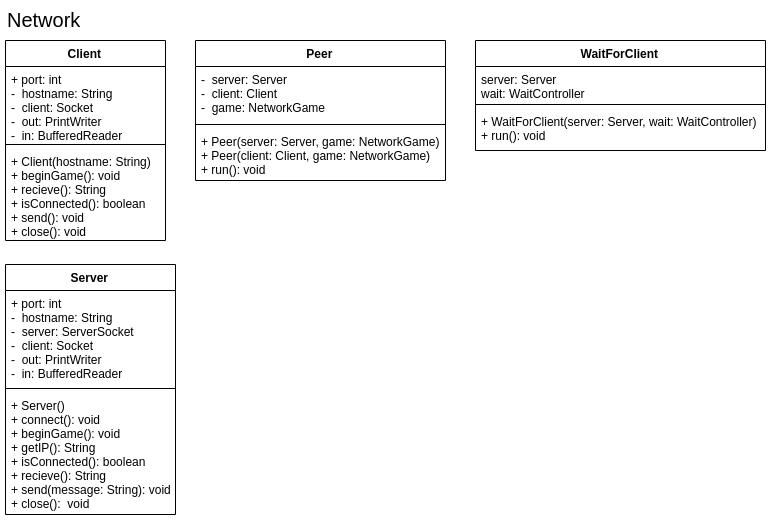

The diagram above was exported from draw.io. Its source (the exported page's mxGraphModel, read from the mxfile embedded in the PNG):
<mxGraphModel dx="1991" dy="1144" grid="1" gridSize="10" guides="1" tooltips="1" connect="1" arrows="1" fold="1" page="1" pageScale="1" pageWidth="1654" pageHeight="1169" math="0" shadow="0">
  <root>
    <mxCell id="0" />
    <mxCell id="1" parent="0" />
    <mxCell id="2" value="Client" style="swimlane;fontStyle=1;align=center;verticalAlign=top;childLayout=stackLayout;horizontal=1;startSize=26;horizontalStack=0;resizeParent=1;resizeParentMax=0;resizeLast=0;collapsible=1;marginBottom=0;" vertex="1" parent="1">
      <mxGeometry x="975" y="573" width="160" height="200" as="geometry" />
    </mxCell>
    <mxCell id="3" value="+ port: int&#10;-  hostname: String&#10;-  client: Socket&#10;-  out: PrintWriter&#10;-  in: BufferedReader&#10;" style="text;strokeColor=none;fillColor=none;align=left;verticalAlign=top;spacingLeft=4;spacingRight=4;overflow=hidden;rotatable=0;points=[[0,0.5],[1,0.5]];portConstraint=eastwest;" vertex="1" parent="2">
      <mxGeometry y="26" width="160" height="74" as="geometry" />
    </mxCell>
    <mxCell id="4" value="" style="line;strokeWidth=1;fillColor=none;align=left;verticalAlign=middle;spacingTop=-1;spacingLeft=3;spacingRight=3;rotatable=0;labelPosition=right;points=[];portConstraint=eastwest;" vertex="1" parent="2">
      <mxGeometry y="100" width="160" height="8" as="geometry" />
    </mxCell>
    <mxCell id="5" value="+ Client(hostname: String)&#10;+ beginGame(): void&#10;+ recieve(): String&#10;+ isConnected(): boolean&#10;+ send(): void&#10;+ close(): void&#10;" style="text;strokeColor=none;fillColor=none;align=left;verticalAlign=top;spacingLeft=4;spacingRight=4;overflow=hidden;rotatable=0;points=[[0,0.5],[1,0.5]];portConstraint=eastwest;" vertex="1" parent="2">
      <mxGeometry y="108" width="160" height="92" as="geometry" />
    </mxCell>
    <mxCell id="6" value="Peer" style="swimlane;fontStyle=1;align=center;verticalAlign=top;childLayout=stackLayout;horizontal=1;startSize=26;horizontalStack=0;resizeParent=1;resizeParentMax=0;resizeLast=0;collapsible=1;marginBottom=0;" vertex="1" parent="1">
      <mxGeometry x="1165" y="573" width="250" height="140" as="geometry" />
    </mxCell>
    <mxCell id="7" value="-  server: Server&#10;-  client: Client&#10;-  game: NetworkGame&#10;" style="text;strokeColor=none;fillColor=none;align=left;verticalAlign=top;spacingLeft=4;spacingRight=4;overflow=hidden;rotatable=0;points=[[0,0.5],[1,0.5]];portConstraint=eastwest;" vertex="1" parent="6">
      <mxGeometry y="26" width="250" height="54" as="geometry" />
    </mxCell>
    <mxCell id="8" value="" style="line;strokeWidth=1;fillColor=none;align=left;verticalAlign=middle;spacingTop=-1;spacingLeft=3;spacingRight=3;rotatable=0;labelPosition=right;points=[];portConstraint=eastwest;" vertex="1" parent="6">
      <mxGeometry y="80" width="250" height="8" as="geometry" />
    </mxCell>
    <mxCell id="9" value="+ Peer(server: Server, game: NetworkGame)&#10;+ Peer(client: Client, game: NetworkGame)&#10;+ run(): void&#10;&#10;" style="text;strokeColor=none;fillColor=none;align=left;verticalAlign=top;spacingLeft=4;spacingRight=4;overflow=hidden;rotatable=0;points=[[0,0.5],[1,0.5]];portConstraint=eastwest;" vertex="1" parent="6">
      <mxGeometry y="88" width="250" height="52" as="geometry" />
    </mxCell>
    <mxCell id="10" value="Server" style="swimlane;fontStyle=1;align=center;verticalAlign=top;childLayout=stackLayout;horizontal=1;startSize=26;horizontalStack=0;resizeParent=1;resizeParentMax=0;resizeLast=0;collapsible=1;marginBottom=0;" vertex="1" parent="1">
      <mxGeometry x="975" y="797" width="170" height="250" as="geometry" />
    </mxCell>
    <mxCell id="11" value="+ port: int&#10;-  hostname: String&#10;-  server: ServerSocket&#10;-  client: Socket&#10;-  out: PrintWriter&#10;-  in: BufferedReader&#10;" style="text;strokeColor=none;fillColor=none;align=left;verticalAlign=top;spacingLeft=4;spacingRight=4;overflow=hidden;rotatable=0;points=[[0,0.5],[1,0.5]];portConstraint=eastwest;" vertex="1" parent="10">
      <mxGeometry y="26" width="170" height="94" as="geometry" />
    </mxCell>
    <mxCell id="12" value="" style="line;strokeWidth=1;fillColor=none;align=left;verticalAlign=middle;spacingTop=-1;spacingLeft=3;spacingRight=3;rotatable=0;labelPosition=right;points=[];portConstraint=eastwest;" vertex="1" parent="10">
      <mxGeometry y="120" width="170" height="8" as="geometry" />
    </mxCell>
    <mxCell id="13" value="+ Server()&#10;+ connect(): void&#10;+ beginGame(): void &#10;+ getIP(): String&#10;+ isConnected(): boolean&#10;+ recieve(): String &#10;+ send(message: String): void&#10;+ close():  void&#10;&#10;" style="text;strokeColor=none;fillColor=none;align=left;verticalAlign=top;spacingLeft=4;spacingRight=4;overflow=hidden;rotatable=0;points=[[0,0.5],[1,0.5]];portConstraint=eastwest;" vertex="1" parent="10">
      <mxGeometry y="128" width="170" height="122" as="geometry" />
    </mxCell>
    <mxCell id="14" value="WaitForClient" style="swimlane;fontStyle=1;align=center;verticalAlign=top;childLayout=stackLayout;horizontal=1;startSize=26;horizontalStack=0;resizeParent=1;resizeParentMax=0;resizeLast=0;collapsible=1;marginBottom=0;" vertex="1" parent="1">
      <mxGeometry x="1445" y="573" width="290" height="110" as="geometry" />
    </mxCell>
    <mxCell id="15" value="server: Server&#10;wait: WaitController&#10;" style="text;strokeColor=none;fillColor=none;align=left;verticalAlign=top;spacingLeft=4;spacingRight=4;overflow=hidden;rotatable=0;points=[[0,0.5],[1,0.5]];portConstraint=eastwest;" vertex="1" parent="14">
      <mxGeometry y="26" width="290" height="34" as="geometry" />
    </mxCell>
    <mxCell id="16" value="" style="line;strokeWidth=1;fillColor=none;align=left;verticalAlign=middle;spacingTop=-1;spacingLeft=3;spacingRight=3;rotatable=0;labelPosition=right;points=[];portConstraint=eastwest;" vertex="1" parent="14">
      <mxGeometry y="60" width="290" height="8" as="geometry" />
    </mxCell>
    <mxCell id="17" value="+ WaitForClient(server: Server, wait: WaitController)&#10;+ run(): void&#10;" style="text;strokeColor=none;fillColor=none;align=left;verticalAlign=top;spacingLeft=4;spacingRight=4;overflow=hidden;rotatable=0;points=[[0,0.5],[1,0.5]];portConstraint=eastwest;" vertex="1" parent="14">
      <mxGeometry y="68" width="290" height="42" as="geometry" />
    </mxCell>
    <mxCell id="18" value="Network&lt;br&gt;&lt;br&gt;" style="text;html=1;resizable=0;points=[];autosize=1;align=left;verticalAlign=top;spacingTop=-4;fontSize=20;" vertex="1" parent="1">
      <mxGeometry x="975" y="537.5" width="90" height="50" as="geometry" />
    </mxCell>
  </root>
</mxGraphModel>